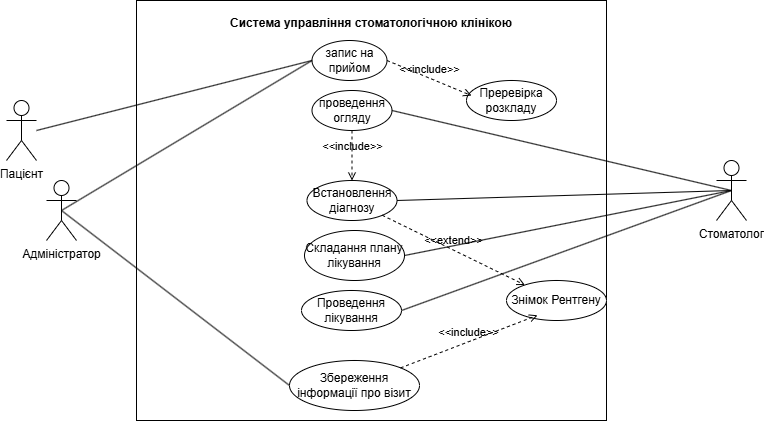

The diagram above was exported from draw.io. Its source (the exported page's mxGraphModel, read from the mxfile embedded in the PNG):
<mxGraphModel dx="1042" dy="527" grid="1" gridSize="10" guides="1" tooltips="1" connect="1" arrows="1" fold="1" page="1" pageScale="1" pageWidth="500" pageHeight="600" math="0" shadow="0">
  <root>
    <mxCell id="0" />
    <mxCell id="1" parent="0" />
    <mxCell id="03563Z77KytNKofVqC9J-2" parent="1" style="shape=umlActor;verticalLabelPosition=bottom;verticalAlign=top;html=1;rotation=0;convertToSvg=0;align=center;" value="Пацієнт" vertex="1">
      <mxGeometry height="60" width="30" x="80" y="160" as="geometry" />
    </mxCell>
    <mxCell id="YxbRQxK6xj1U975Xja0j-1" parent="1" style="html=1;whiteSpace=wrap;fontColor=default;labelBackgroundColor=none;spacingTop=-375;" value="&lt;h4 style=&quot;padding-top: 0px;&quot;&gt;Система управління стоматологічною клінікою&lt;/h4&gt;" vertex="1">
      <mxGeometry height="420" width="470" x="210" y="60" as="geometry" />
    </mxCell>
    <mxCell id="YxbRQxK6xj1U975Xja0j-2" parent="1" style="shape=umlActor;verticalLabelPosition=bottom;verticalAlign=top;html=1;rotation=0;convertToSvg=0;align=center;" value="Адміністратор" vertex="1">
      <mxGeometry height="60" width="30" x="120" y="240" as="geometry" />
    </mxCell>
    <mxCell id="YxbRQxK6xj1U975Xja0j-3" parent="1" style="shape=umlActor;verticalLabelPosition=bottom;verticalAlign=top;html=1;rotation=0;convertToSvg=0;align=center;" value="Стоматолог" vertex="1">
      <mxGeometry height="60" width="30" x="790" y="220" as="geometry" />
    </mxCell>
    <mxCell id="YxbRQxK6xj1U975Xja0j-7" parent="1" style="ellipse;whiteSpace=wrap;html=1;" value="запис на прийом" vertex="1">
      <mxGeometry height="40" width="75" x="385.5" y="100" as="geometry" />
    </mxCell>
    <mxCell id="YxbRQxK6xj1U975Xja0j-8" parent="1" style="ellipse;whiteSpace=wrap;html=1;" value="проведення огляду" vertex="1">
      <mxGeometry height="40" width="80" x="385.5" y="150" as="geometry" />
    </mxCell>
    <mxCell id="YxbRQxK6xj1U975Xja0j-11" parent="1" style="ellipse;whiteSpace=wrap;html=1;" value="Встановлення діагнозу" vertex="1">
      <mxGeometry height="40" width="90" x="380.5" y="240" as="geometry" />
    </mxCell>
    <mxCell id="YxbRQxK6xj1U975Xja0j-12" parent="1" style="ellipse;whiteSpace=wrap;html=1;" value="Складання плану лікування" vertex="1">
      <mxGeometry height="50" width="100" x="378" y="290" as="geometry" />
    </mxCell>
    <mxCell id="YxbRQxK6xj1U975Xja0j-13" parent="1" style="ellipse;whiteSpace=wrap;html=1;" value="Проведення лікування" vertex="1">
      <mxGeometry height="40" width="100" x="375" y="350" as="geometry" />
    </mxCell>
    <mxCell id="YxbRQxK6xj1U975Xja0j-14" parent="1" style="ellipse;whiteSpace=wrap;html=1;" value="Знімок Рентгену" vertex="1">
      <mxGeometry height="40" width="100" x="580" y="340" as="geometry" />
    </mxCell>
    <mxCell id="YxbRQxK6xj1U975Xja0j-15" parent="1" style="ellipse;whiteSpace=wrap;html=1;" value="Збереження інформації про візит" vertex="1">
      <mxGeometry height="50" width="130" x="363" y="420" as="geometry" />
    </mxCell>
    <mxCell id="HFpLtBE9wcglBcoqZ979-1" edge="1" parent="1" source="YxbRQxK6xj1U975Xja0j-8" style="endArrow=none;html=1;rounded=0;exitX=1;exitY=0.5;exitDx=0;exitDy=0;entryX=0.5;entryY=0.5;entryDx=0;entryDy=0;entryPerimeter=0;" target="YxbRQxK6xj1U975Xja0j-3" value="">
      <mxGeometry height="50" relative="1" width="50" as="geometry">
        <mxPoint x="540" y="290" as="sourcePoint" />
        <mxPoint x="787" y="180" as="targetPoint" />
      </mxGeometry>
    </mxCell>
    <mxCell id="HFpLtBE9wcglBcoqZ979-2" edge="1" parent="1" style="endArrow=none;html=1;rounded=0;entryX=0;entryY=0.5;entryDx=0;entryDy=0;" target="YxbRQxK6xj1U975Xja0j-7" value="">
      <mxGeometry height="50" relative="1" width="50" as="geometry">
        <mxPoint x="110" y="190" as="sourcePoint" />
        <mxPoint x="477" y="250" as="targetPoint" />
      </mxGeometry>
    </mxCell>
    <mxCell id="HFpLtBE9wcglBcoqZ979-3" edge="1" parent="1" source="YxbRQxK6xj1U975Xja0j-11" style="endArrow=none;html=1;rounded=0;exitX=1;exitY=0.5;exitDx=0;exitDy=0;entryX=0.5;entryY=0.5;entryDx=0;entryDy=0;entryPerimeter=0;" target="YxbRQxK6xj1U975Xja0j-3" value="">
      <mxGeometry height="50" relative="1" width="50" as="geometry">
        <mxPoint x="570" y="340" as="sourcePoint" />
        <mxPoint x="800" y="190" as="targetPoint" />
      </mxGeometry>
    </mxCell>
    <mxCell id="HFpLtBE9wcglBcoqZ979-4" edge="1" parent="1" source="YxbRQxK6xj1U975Xja0j-12" style="endArrow=none;html=1;rounded=0;exitX=1;exitY=0.5;exitDx=0;exitDy=0;entryX=0.5;entryY=0.5;entryDx=0;entryDy=0;entryPerimeter=0;" target="YxbRQxK6xj1U975Xja0j-3" value="">
      <mxGeometry height="50" relative="1" width="50" as="geometry">
        <mxPoint x="600" y="400" as="sourcePoint" />
        <mxPoint x="770" y="160" as="targetPoint" />
      </mxGeometry>
    </mxCell>
    <mxCell id="HFpLtBE9wcglBcoqZ979-5" edge="1" parent="1" source="YxbRQxK6xj1U975Xja0j-13" style="endArrow=none;html=1;rounded=0;exitX=1;exitY=0.5;exitDx=0;exitDy=0;entryX=0.5;entryY=0.5;entryDx=0;entryDy=0;entryPerimeter=0;" target="YxbRQxK6xj1U975Xja0j-3" value="">
      <mxGeometry height="50" relative="1" width="50" as="geometry">
        <mxPoint x="640" y="430" as="sourcePoint" />
        <mxPoint x="790" y="190" as="targetPoint" />
      </mxGeometry>
    </mxCell>
    <mxCell id="HFpLtBE9wcglBcoqZ979-8" edge="1" parent="1" source="YxbRQxK6xj1U975Xja0j-2" style="endArrow=none;html=1;rounded=0;exitX=0.5;exitY=0.5;exitDx=0;exitDy=0;exitPerimeter=0;entryX=0;entryY=0.5;entryDx=0;entryDy=0;" target="YxbRQxK6xj1U975Xja0j-15" value="">
      <mxGeometry height="50" relative="1" width="50" as="geometry">
        <mxPoint x="170" y="560" as="sourcePoint" />
        <mxPoint x="417" y="450" as="targetPoint" />
      </mxGeometry>
    </mxCell>
    <mxCell id="HFpLtBE9wcglBcoqZ979-9" edge="1" parent="1" source="YxbRQxK6xj1U975Xja0j-2" style="endArrow=none;html=1;rounded=0;exitX=0.5;exitY=0.5;exitDx=0;exitDy=0;exitPerimeter=0;entryX=0;entryY=0.5;entryDx=0;entryDy=0;" target="YxbRQxK6xj1U975Xja0j-7" value="">
      <mxGeometry height="50" relative="1" width="50" as="geometry">
        <mxPoint x="270" y="450" as="sourcePoint" />
        <mxPoint x="380" y="140" as="targetPoint" />
      </mxGeometry>
    </mxCell>
    <mxCell id="HFpLtBE9wcglBcoqZ979-10" parent="1" style="ellipse;whiteSpace=wrap;html=1;" value="Преревірка розкладу" vertex="1">
      <mxGeometry height="40" width="90" x="540" y="140" as="geometry" />
    </mxCell>
    <mxCell id="HFpLtBE9wcglBcoqZ979-11" edge="1" parent="1" source="YxbRQxK6xj1U975Xja0j-7" style="html=1;verticalAlign=bottom;labelBackgroundColor=none;endArrow=open;endFill=0;dashed=1;rounded=0;exitX=1;exitY=0.5;exitDx=0;exitDy=0;entryX=0.056;entryY=0.378;entryDx=0;entryDy=0;entryPerimeter=0;" target="HFpLtBE9wcglBcoqZ979-10" value="&amp;lt;&amp;lt;include&amp;gt;&amp;gt;">
      <mxGeometry relative="1" width="160" as="geometry">
        <mxPoint x="470" y="139.38" as="sourcePoint" />
        <mxPoint x="630" y="139.38" as="targetPoint" />
      </mxGeometry>
    </mxCell>
    <mxCell id="t9HzSAw1TkX0A4tdI9lQ-2" edge="1" parent="1" source="YxbRQxK6xj1U975Xja0j-11" style="html=1;verticalAlign=bottom;labelBackgroundColor=none;endArrow=open;endFill=0;dashed=1;rounded=0;" target="YxbRQxK6xj1U975Xja0j-14" value="&amp;lt;&amp;lt;extend&amp;gt;&amp;gt;">
      <mxGeometry relative="1" width="160" as="geometry">
        <mxPoint x="350" y="280" as="sourcePoint" />
        <mxPoint x="510" y="280" as="targetPoint" />
      </mxGeometry>
    </mxCell>
    <mxCell id="t9HzSAw1TkX0A4tdI9lQ-3" edge="1" parent="1" source="YxbRQxK6xj1U975Xja0j-8" style="html=1;verticalAlign=bottom;labelBackgroundColor=none;endArrow=open;endFill=0;dashed=1;rounded=0;exitX=0.5;exitY=1;exitDx=0;exitDy=0;entryX=0.5;entryY=0;entryDx=0;entryDy=0;" target="YxbRQxK6xj1U975Xja0j-11" value="&amp;lt;&amp;lt;include&amp;gt;&amp;gt;">
      <mxGeometry relative="1" width="160" as="geometry">
        <mxPoint x="350" y="280" as="sourcePoint" />
        <mxPoint x="510" y="280" as="targetPoint" />
      </mxGeometry>
    </mxCell>
    <mxCell id="t9HzSAw1TkX0A4tdI9lQ-4" edge="1" parent="1" source="YxbRQxK6xj1U975Xja0j-15" style="html=1;verticalAlign=bottom;labelBackgroundColor=none;endArrow=open;endFill=0;dashed=1;rounded=0;entryX=0.31;entryY=0.87;entryDx=0;entryDy=0;entryPerimeter=0;" target="YxbRQxK6xj1U975Xja0j-14" value="&amp;lt;&amp;lt;include&amp;gt;&amp;gt;">
      <mxGeometry relative="1" width="160" as="geometry">
        <mxPoint x="350" y="280" as="sourcePoint" />
        <mxPoint x="510" y="280" as="targetPoint" />
      </mxGeometry>
    </mxCell>
  </root>
</mxGraphModel>